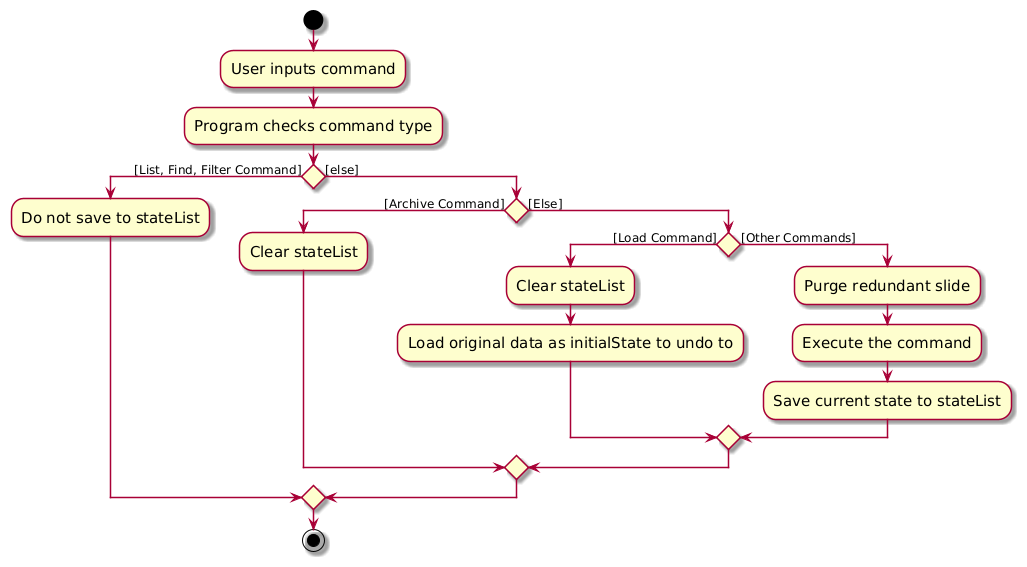

The diagram above was rendered by PlantUML. Its source (embedded in the PNG):
@startuml
skin rose
skinparam ActivityFontSize 15
skinparam ArrowFontSize 12
start

:User inputs command;

:Program checks command type;

if () then ([List, Find, Filter Command])

  :Do not save to stateList;
else ([else])
  if () then ([Archive Command])
    :Clear stateList;
  else ([Else])
    if () then ([Load Command])
      :Clear stateList;
      :Load original data as initialState to undo to;
    else ([Other Commands])
      :Purge redundant slide;
      :Execute the command;
      :Save current state to stateList;
    endif
  endif
endif

stop
@enduml